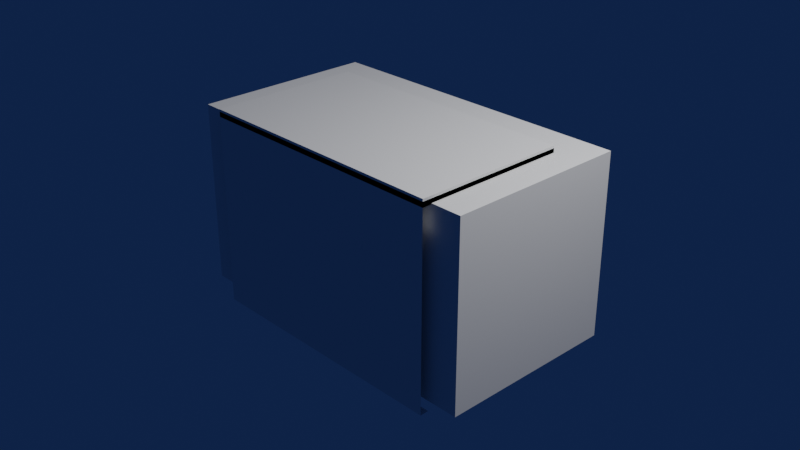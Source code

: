 # Source: blend.blend  (saved by Blender 2.91.10; exported with 4.5.12 LTS)
import bpy
from mathutils import Matrix  # noqa: F401  (used for matrix-valued properties, if any)

bpy.ops.wm.read_factory_settings(use_empty=True)
scene = bpy.context.scene
scene.name = 'Scene'

# ---- collections
col_collection = bpy.data.collections.new('Collection'); scene.collection.children.link(col_collection)
col_collection_2 = bpy.data.collections.new('Collection 2'); scene.collection.children.link(col_collection_2)

# ---- world
world_world = bpy.data.worlds.new('World'); scene.world = world_world
world_world.color = (0.004369, 0.01545, 0.05087)
world_world.use_sun_shadow = False
world_world.sun_shadow_jitter_overblur = 0.0

# ---- cameras
cam_camera = bpy.data.cameras.new('Camera')
cam_camera.clip_end = 100.0
cam_camera.ortho_scale = 7.314

# ---- lights
light_light = bpy.data.lights.new('Light', 'POINT')
light_light.transmission_factor = 0.0
light_light.energy = 1000.0
light_light.shadow_soft_size = 0.1
light_light.shadow_maximum_resolution = 0.006
light_light.use_absolute_resolution = True

# ---- meshes
me_x = bpy.data.meshes.new('Куб')
me_x.from_pydata([(-1.0, -1.0, -1.0), (-1.0, -1.0, 1.0), (-1.0, 1.0, -1.0), (-1.0, 1.0, 1.0), (1.0, -1.0, -1.0), (1.0, -1.0, 1.0), (1.0, 1.0, -1.0), (1.0, 1.0, 1.0), (0.0, -0.6682, -1.0), (0.0, 1.0, 1.0), (0.0, -1.0, -1.0), (0.0, -1.0, 1.0), (0.5, 1.0, 1.0), (0.5, -1.0, -1.0), (0.5, -0.6682, -1.0), (0.5, -1.0, 1.0), (0.75, 1.0, 1.0), (0.75, -1.0, -1.0), (0.75, -0.6682, -1.0), (0.75, -1.0, 1.0), (0.25, -0.6682, -1.0), (0.25, -1.0, 1.0), (0.25, 1.0, 1.0), (0.25, -1.0, -1.0), (-0.5, -0.6682, -1.0), (-0.5, -1.0, 1.0), (-0.5, 1.0, 1.0), (-0.5, -1.0, -1.0), (-0.75, -0.6682, -1.0), (-0.75, -1.0, 1.0), (-0.75, 1.0, 1.0), (-0.75, -1.0, -1.0), (-0.25, 1.0, 1.0), (-0.25, -1.0, -1.0), (-0.25, -0.6682, -1.0), (-0.25, -1.0, 1.0), (-1.0, -1.0, 0.0), (-1.007, 1.0, 0.0), (1.0, 1.0, 0.0), (1.0, -1.0, 0.0), (0.0, -1.0, 0.0), (0.0, -0.6682, 0.0), (0.5, -1.0, 0.0), (0.5, -0.6682, 0.0), (0.75, -1.0, 0.0), (0.75, -0.6682, 0.0), (0.25, -0.6682, 0.0), (0.25, -1.0, 0.0), (-0.5, -0.6682, 0.0), (-0.5, -1.0, 0.0), (-0.75, -0.6682, 0.0), (-0.75, -1.0, 0.0), (-0.25, -1.0, 0.0), (-0.25, -0.6682, 0.0), (-1.0, -1.0, 0.5), (-1.0, 1.0, 0.5), (1.0, 1.0, 0.5), (1.0, -1.0, 0.5), (0.0, -1.0, 0.5), (0.0, -0.6682, 0.5), (0.5, -1.0, 0.5), (0.5, -0.6682, 0.5), (0.75, -1.0, 0.5), (0.75, -0.6682, 0.5), (0.25, -0.6682, 0.5), (0.25, -1.0, 0.5), (-0.5, -0.6682, 0.5), (-0.5, -1.0, 0.5), (-0.75, -0.6682, 0.5), (-0.75, -1.0, 0.5), (-0.25, -1.0, 0.5), (-0.25, -0.6532, 0.5), (-1.0, 1.0, -0.5), (1.0, 1.0, -0.5), (1.0, -1.0, -0.5), (0.0, -1.0, -0.5), (0.0, -0.6682, -0.5), (0.5, -1.0, -0.5), (0.5, -0.6682, -0.5), (0.75, -1.0, -0.5), (0.75, -0.6682, -0.5), (0.25, -0.6682, -0.5), (0.25, -1.0, -0.5), (-0.5, -0.6682, -0.5), (-0.5, -1.0, -0.5), (-0.75, -0.6682, -0.5), (-0.75, -1.0, -0.5), (-0.25, -1.0, -0.5), (-0.25, -0.6682, -0.5), (-1.0, -1.0, -0.5), (-1.0, -1.0, -0.25), (-1.0, 1.0, -0.25), (1.0, 1.0, -0.25), (1.0, -1.0, -0.25), (0.0, -1.0, -0.25), (0.0, -0.6682, -0.25), (0.5, -1.0, -0.25), (0.5, -0.6682, -0.25), (0.75, -1.0, -0.25), (0.75, -0.6682, -0.25), (0.25, -0.6682, -0.25), (0.25, -1.0, -0.25), (-0.5, -0.6682, -0.25), (-0.5, -1.0, -0.25), (-0.75, -0.6682, -0.25), (-0.75, -1.0, -0.25), (-0.25, -1.0, -0.25), (-0.25, -0.6682, -0.25), (-0.875, -0.4887, -1.0), (-0.875, -1.0, 1.0), (-0.875, 1.0, 1.0), (-0.875, -1.0, -1.0), (-0.875, -0.4887, 0.0), (-0.875, -1.0, 0.0), (-0.875, -0.4887, 0.5), (-0.875, -1.0, 0.5), (-0.875, -1.0, -0.5), (-0.875, -0.4887, -0.5), (-0.875, -1.0, -0.25), (-0.875, -0.4887, -0.25), (-0.9375, -0.07161, -1.0), (-0.9375, -1.0, 1.0), (-0.9375, -1.0, 0.0), (-0.9375, -1.0, 0.5), (-0.9375, -1.0, -0.5), (-0.9375, -1.0, -0.25), (-0.9375, 1.0, 1.0), (-0.9375, -1.0, -1.0), (-0.9375, -0.07161, 0.0), (-0.9375, -0.07161, 0.5), (-0.9375, -0.07161, -0.5), (-0.9375, -0.07161, -0.25), (-0.9688, 0.1369, -1.0), (-0.9688, -1.0, 1.0), (-0.9688, -1.0, 0.0), (-0.9688, -1.0, 0.5), (-0.9688, -1.0, -0.5), (-0.9688, -1.0, -0.25), (-0.9688, 1.0, 1.0), (-0.9688, -1.0, -1.0), (-0.9688, 0.1369, 0.0), (-0.9688, 0.1369, 0.5), (-0.9688, 0.1369, -0.5), (-0.9688, 0.1369, -0.25), (0.875, 1.0, 1.0), (0.875, -1.0, -1.0), (0.875, -0.6626, -1.0), (0.875, -1.0, 1.0), (0.875, -1.0, 0.0), (0.875, -0.6626, 0.0), (0.875, -1.0, 0.5), (0.875, -0.6626, 0.5), (0.875, -0.6626, -0.5), (0.875, -1.0, -0.5), (0.875, -0.6626, -0.25), (0.875, -1.0, -0.25), (0.9375, 1.0, 1.0), (0.9375, -1.0, -1.0), (0.9375, -0.2455, 0.0), (0.9375, -0.2455, 0.5), (0.9375, -0.2455, -0.5), (0.9375, -0.2455, -0.25), (0.9375, -0.2455, -1.0), (0.9375, -1.0, 1.0), (0.9375, -1.0, 0.0), (0.9375, -1.0, 0.5), (0.9375, -1.0, -0.5), (0.9375, -1.0, -0.25), (0.9688, 1.0, 1.0), (0.9688, -1.0, -1.0), (0.9688, -0.037, 0.0), (0.9688, -0.037, 0.5), (0.9688, -0.037, -0.5), (0.9688, -0.037, -0.25), (0.9688, -0.037, -1.0), (0.9688, -1.0, 1.0), (0.9688, -1.0, 0.0), (0.9688, -1.0, 0.5), (0.9688, -1.0, -0.5), (0.9688, -1.0, -0.25), (-0.9733, -0.3127, -1.023), (-0.9733, -0.3127, 0.4586), (-0.9733, 1.003, -1.023), (-0.9733, 1.003, 0.464), (-0.3709, -0.3127, -1.023), (-0.3709, -0.3127, 0.464), (-0.3709, 1.003, -1.023), (-0.3709, 1.003, 0.464), (-0.9733, -0.3127, -0.282), (-0.9733, 1.003, -0.2793), (-0.3709, 1.003, -0.2793), (-0.3709, -0.3127, -0.2793), (-0.9733, -0.3127, 0.08827), (-0.9733, 1.003, 0.09233), (-0.3709, 1.003, 0.09233), (-0.3709, -0.3127, 0.09233), (-0.9733, 1.003, -0.651), (-0.3709, 1.003, -0.651), (-0.3709, -0.3127, -0.651), (-0.9733, -0.3127, -0.6523), (0.8133, -1.103, 0.9899), (-0.7996, -1.103, 0.9899), (-0.7996, -1.103, -1.108), (0.8133, -1.103, -1.108), (-0.7996, -1.103, 1.046), (0.8133, -1.103, 1.046), (-0.7996, 0.5825, 1.046), (0.8133, 0.5825, 1.046), (-0.7996, 0.5825, 0.9899), (0.8133, 0.5825, 0.9899), (0.8133, -1.103, 1.072), (-0.7996, -1.103, 1.072), (-0.7996, 0.5825, 1.072), (0.8133, 0.5825, 1.072), (0.8133, -1.103, 0.9899), (-0.7996, -1.103, 0.9899), (-0.7996, -1.103, -1.108), (0.8133, -1.103, -1.108), (0.8131, -1.007, 0.9931), (-0.7997, -1.007, 0.9931), (-0.7997, -1.007, -1.105), (0.8131, -1.007, -1.105), (-0.7996, -1.103, 1.046), (0.8133, -1.103, 1.046), (0.8133, -1.103, 1.072), (-0.7996, -1.103, 1.072), (0.8133, -1.103, 0.9899), (-0.7996, -1.103, 0.9899), (-0.7996, -1.103, -1.108), (0.8133, -1.103, -1.108), (0.8131, -1.007, 0.9931), (-0.8023, -1.106, 0.9899), (-0.8023, -1.106, -1.108), (-0.7997, -1.007, 0.9931), (-0.7996, -1.103, 0.9899), (-0.7996, -1.103, 1.072), (-0.7997, -1.007, 0.9931), (-0.7996, -1.103, 0.9899)], [(227, 231), (228, 232), (219, 233), (227, 234), (225, 235), (233, 236), (234, 237)], [(54, 1, 3, 55), (171, 168, 7, 56), (56, 7, 5, 57), (135, 133, 1, 54), (174, 6, 4, 169), (138, 3, 1, 133), (22, 9, 11, 21), (34, 8, 10, 33), (65, 21, 11, 58), (71, 32, 9, 59), (62, 19, 15, 60), (16, 12, 15, 19), (20, 14, 13, 23), (64, 22, 12, 61), (144, 16, 19, 147), (150, 147, 19, 62), (14, 18, 17, 13), (61, 12, 16, 63), (59, 9, 22, 64), (8, 20, 23, 10), (60, 15, 21, 65), (12, 22, 21, 15), (68, 30, 26, 66), (28, 24, 27, 31), (32, 26, 25, 35), (70, 35, 25, 67), (108, 28, 31, 111), (114, 110, 30, 68), (26, 30, 29, 25), (67, 25, 29, 69), (58, 11, 35, 70), (9, 32, 35, 11), (66, 26, 32, 71), (24, 34, 33, 27), (102, 48, 53, 107), (94, 40, 52, 106), (103, 49, 51, 105), (119, 112, 50, 104), (106, 52, 49, 103), (104, 50, 48, 102), (96, 42, 47, 101), (95, 41, 46, 100), (97, 43, 45, 99), (155, 148, 44, 98), (100, 46, 43, 97), (98, 44, 42, 96), (107, 53, 41, 95), (101, 47, 40, 94), (137, 134, 36, 90), (92, 38, 39, 93), (173, 170, 38, 92), (90, 36, 37, 91), (48, 66, 71, 53), (40, 58, 70, 52), (49, 67, 69, 51), (112, 114, 68, 50), (52, 70, 67, 49), (50, 68, 66, 48), (42, 60, 65, 47), (41, 59, 64, 46), (43, 61, 63, 45), (148, 150, 62, 44), (46, 64, 61, 43), (44, 62, 60, 42), (53, 71, 59, 41), (47, 65, 58, 40), (134, 135, 54, 36), (38, 56, 57, 39), (170, 171, 56, 38), (36, 54, 55, 37), (0, 89, 72, 2), (174, 172, 73, 6), (6, 73, 74, 4), (139, 136, 89, 0), (23, 82, 75, 10), (34, 88, 76, 8), (17, 79, 77, 13), (20, 81, 78, 14), (145, 153, 79, 17), (14, 78, 80, 18), (8, 76, 81, 20), (13, 77, 82, 23), (28, 85, 83, 24), (33, 87, 84, 27), (108, 117, 85, 28), (27, 84, 86, 31), (10, 75, 87, 33), (24, 83, 88, 34), (89, 90, 91, 72), (172, 173, 92, 73), (73, 92, 93, 74), (136, 137, 90, 89), (82, 101, 94, 75), (88, 107, 95, 76), (79, 98, 96, 77), (81, 100, 97, 78), (153, 155, 98, 79), (78, 97, 99, 80), (76, 95, 100, 81), (77, 96, 101, 82), (85, 104, 102, 83), (87, 106, 103, 84), (117, 119, 104, 85), (84, 103, 105, 86), (75, 94, 106, 87), (83, 102, 107, 88), (130, 131, 119, 117), (86, 105, 118, 116), (120, 130, 117, 108), (31, 86, 116, 111), (51, 69, 115, 113), (128, 129, 114, 112), (105, 51, 113, 118), (131, 128, 112, 119), (129, 126, 110, 114), (120, 108, 111, 127), (30, 110, 109, 29), (69, 29, 109, 115), (132, 120, 127, 139), (141, 138, 126, 129), (143, 140, 128, 131), (140, 141, 129, 128), (132, 142, 130, 120), (142, 143, 131, 130), (116, 118, 125, 124), (111, 116, 124, 127), (113, 115, 123, 122), (118, 113, 122, 125), (110, 126, 121, 109), (115, 109, 121, 123), (72, 91, 143, 142), (2, 72, 142, 132), (37, 55, 141, 140), (91, 37, 140, 143), (55, 3, 138, 141), (2, 132, 139, 0), (124, 125, 137, 136), (127, 124, 136, 139), (122, 123, 135, 134), (125, 122, 134, 137), (126, 138, 133, 121), (123, 121, 133, 135), (166, 167, 155, 153), (80, 99, 154, 152), (157, 166, 153, 145), (18, 80, 152, 146), (45, 63, 151, 149), (164, 165, 150, 148), (99, 45, 149, 154), (167, 164, 148, 155), (165, 163, 147, 150), (156, 144, 147, 163), (18, 146, 145, 17), (63, 16, 144, 151), (168, 156, 163, 175), (177, 175, 163, 165), (179, 176, 164, 167), (176, 177, 165, 164), (169, 178, 166, 157), (178, 179, 167, 166), (152, 154, 161, 160), (146, 152, 160, 162), (149, 151, 159, 158), (154, 149, 158, 161), (146, 162, 157, 145), (151, 144, 156, 159), (74, 93, 179, 178), (4, 74, 178, 169), (39, 57, 177, 176), (93, 39, 176, 179), (57, 5, 175, 177), (7, 168, 175, 5), (160, 161, 173, 172), (162, 160, 172, 174), (158, 159, 171, 170), (161, 158, 170, 173), (162, 174, 169, 157), (159, 156, 168, 171), (192, 181, 183, 193), (193, 183, 187, 194), (194, 187, 185, 195), (195, 185, 181, 192), (182, 186, 184, 180), (187, 183, 181, 185), (198, 191, 188, 199), (197, 190, 191, 198), (196, 189, 190, 197), (199, 188, 189, 196), (191, 195, 192, 188), (190, 194, 195, 191), (189, 193, 194, 190), (188, 192, 193, 189), (180, 199, 196, 182), (182, 196, 197, 186), (186, 197, 198, 184), (184, 198, 199, 180), (209, 208, 212, 213), (202, 203, 205, 204), (207, 206, 208, 209), (205, 207, 209, 200), (204, 205, 200, 201), (206, 204, 201, 208), (211, 210, 213, 212), (208, 201, 211, 212), (201, 200, 210, 211), (200, 209, 213, 210), (203, 202, 216, 217), (200, 201, 215, 214), (217, 216, 220, 221), (214, 215, 219, 218), (214, 218, 230, 226), (215, 214, 226, 227), (211, 210, 224, 225), (205, 204, 222, 223), (216, 217, 229, 228)])
_uv = me_x.uv_layers.new(name='UVКарта')
_uv.uv.foreach_set('vector', [0.5625, 0.0, 0.625, 0.0, 0.625, 0.25, 0.5625, 0.25, 0.5625, 0.4961, 0.625, 0.4961, 0.625, 0.5, 0.5625, 0.5, 0.5625, 0.5, 0.625, 0.5, 0.625, 0.75, 0.5625, 0.75, 0.5625, 0.9961, 0.625, 0.9961, 0.625, 1.0, 0.5625, 1.0, 0.3711, 0.5, 0.375, 0.5, 0.375, 0.75, 0.3711, 0.75, 0.8711, 0.5, 0.875, 0.5, 0.875, 0.75, 0.8711, 0.75, 0.7188, 0.5, 0.75, 0.5, 0.75, 0.75, 0.7188, 0.75, 0.2188, 0.5, 0.25, 0.5, 0.25, 0.75, 0.2188, 0.75, 0.5625, 0.8438, 0.625, 0.8438, 0.625, 0.875, 0.5625, 0.875, 0.5625, 0.3438, 0.625, 0.3438, 0.625, 0.375, 0.5625, 0.375, 0.5625, 0.7812, 0.625, 0.7812, 0.625, 0.8125, 0.5625, 0.8125, 0.6562, 0.5, 0.6875, 0.5, 0.6875, 0.75, 0.6562, 0.75, 0.2812, 0.5, 0.3125, 0.5, 0.3125, 0.75, 0.2812, 0.75, 0.5625, 0.4062, 0.625, 0.4062, 0.625, 0.4375, 0.5625, 0.4375, 0.6406, 0.5, 0.6562, 0.5, 0.6562, 0.75, 0.6406, 0.75, 0.5625, 0.7656, 0.625, 0.7656, 0.625, 0.7812, 0.5625, 0.7812, 0.3125, 0.5, 0.3438, 0.5, 0.3438, 0.75, 0.3125, 0.75, 0.5625, 0.4375, 0.625, 0.4375, 0.625, 0.4688, 0.5625, 0.4688, 0.5625, 0.375, 0.625, 0.375, 0.625, 0.4062, 0.5625, 0.4062, 0.25, 0.5, 0.2812, 0.5, 0.2812, 0.75, 0.25, 0.75, 0.5625, 0.8125, 0.625, 0.8125, 0.625, 0.8438, 0.5625, 0.8438, 0.6875, 0.5, 0.7188, 0.5, 0.7188, 0.75, 0.6875, 0.75, 0.5625, 0.2812, 0.625, 0.2812, 0.625, 0.3125, 0.5625, 0.3125, 0.1562, 0.5, 0.1875, 0.5, 0.1875, 0.75, 0.1562, 0.75, 0.7812, 0.5, 0.8125, 0.5, 0.8125, 0.75, 0.7812, 0.75, 0.5625, 0.9062, 0.625, 0.9062, 0.625, 0.9375, 0.5625, 0.9375, 0.1406, 0.5, 0.1562, 0.5, 0.1562, 0.75, 0.1406, 0.75, 0.5625, 0.2656, 0.625, 0.2656, 0.625, 0.2812, 0.5625, 0.2812, 0.8125, 0.5, 0.8438, 0.5, 0.8438, 0.75, 0.8125, 0.75, 0.5625, 0.9375, 0.625, 0.9375, 0.625, 0.9688, 0.5625, 0.9688, 0.5625, 0.875, 0.625, 0.875, 0.625, 0.9062, 0.5625, 0.9062, 0.75, 0.5, 0.7812, 0.5, 0.7812, 0.75, 0.75, 0.75, 0.5625, 0.3125, 0.625, 0.3125, 0.625, 0.3438, 0.5625, 0.3438, 0.1875, 0.5, 0.2188, 0.5, 0.2188, 0.75, 0.1875, 0.75, 0.4688, 0.3125, 0.5, 0.3125, 0.5, 0.3438, 0.4688, 0.3438, 0.4688, 0.875, 0.5, 0.875, 0.5, 0.9062, 0.4688, 0.9062, 0.4688, 0.9375, 0.5, 0.9375, 0.5, 0.9688, 0.4688, 0.9688, 0.4688, 0.2656, 0.5, 0.2656, 0.5, 0.2812, 0.4688, 0.2812, 0.4688, 0.9062, 0.5, 0.9062, 0.5, 0.9375, 0.4688, 0.9375, 0.4688, 0.2812, 0.5, 0.2812, 0.5, 0.3125, 0.4688, 0.3125, 0.4688, 0.8125, 0.5, 0.8125, 0.5, 0.8438, 0.4688, 0.8438, 0.4688, 0.375, 0.5, 0.375, 0.5, 0.4062, 0.4688, 0.4062, 0.4688, 0.4375, 0.5, 0.4375, 0.5, 0.4688, 0.4688, 0.4688, 0.4688, 0.7656, 0.5, 0.7656, 0.5, 0.7812, 0.4688, 0.7812, 0.4688, 0.4062, 0.5, 0.4062, 0.5, 0.4375, 0.4688, 0.4375, 0.4688, 0.7812, 0.5, 0.7812, 0.5, 0.8125, 0.4688, 0.8125, 0.4688, 0.3438, 0.5, 0.3438, 0.5, 0.375, 0.4688, 0.375, 0.4688, 0.8438, 0.5, 0.8438, 0.5, 0.875, 0.4688, 0.875, 0.4688, 0.9961, 0.5, 0.9961, 0.5, 1.0, 0.4688, 1.0, 0.4688, 0.5, 0.5, 0.5, 0.5, 0.75, 0.4688, 0.75, 0.4688, 0.4961, 0.5, 0.4961, 0.5, 0.5, 0.4688, 0.5, 0.4688, 0.0, 0.5, 0.0, 0.5, 0.25, 0.4688, 0.25, 0.5, 0.3125, 0.5625, 0.3125, 0.5625, 0.3438, 0.5, 0.3438, 0.5, 0.875, 0.5625, 0.875, 0.5625, 0.9062, 0.5, 0.9062, 0.5, 0.9375, 0.5625, 0.9375, 0.5625, 0.9688, 0.5, 0.9688, 0.5, 0.2656, 0.5625, 0.2656, 0.5625, 0.2812, 0.5, 0.2812, 0.5, 0.9062, 0.5625, 0.9062, 0.5625, 0.9375, 0.5, 0.9375, 0.5, 0.2812, 0.5625, 0.2812, 0.5625, 0.3125, 0.5, 0.3125, 0.5, 0.8125, 0.5625, 0.8125, 0.5625, 0.8438, 0.5, 0.8438, 0.5, 0.375, 0.5625, 0.375, 0.5625, 0.4062, 0.5, 0.4062, 0.5, 0.4375, 0.5625, 0.4375, 0.5625, 0.4688, 0.5, 0.4688, 0.5, 0.7656, 0.5625, 0.7656, 0.5625, 0.7812, 0.5, 0.7812, 0.5, 0.4062, 0.5625, 0.4062, 0.5625, 0.4375, 0.5, 0.4375, 0.5, 0.7812, 0.5625, 0.7812, 0.5625, 0.8125, 0.5, 0.8125, 0.5, 0.3438, 0.5625, 0.3438, 0.5625, 0.375, 0.5, 0.375, 0.5, 0.8438, 0.5625, 0.8438, 0.5625, 0.875, 0.5, 0.875, 0.5, 0.9961, 0.5625, 0.9961, 0.5625, 1.0, 0.5, 1.0, 0.5, 0.5, 0.5625, 0.5, 0.5625, 0.75, 0.5, 0.75, 0.5, 0.4961, 0.5625, 0.4961, 0.5625, 0.5, 0.5, 0.5, 0.5, 0.0, 0.5625, 0.0, 0.5625, 0.25, 0.5, 0.25, 0.375, 0.0, 0.4375, 0.0, 0.4375, 0.25, 0.375, 0.25, 0.375, 0.4961, 0.4375, 0.4961, 0.4375, 0.5, 0.375, 0.5, 0.375, 0.5, 0.4375, 0.5, 0.4375, 0.75, 0.375, 0.75, 0.375, 0.9961, 0.4375, 0.9961, 0.4375, 1.0, 0.375, 1.0, 0.375, 0.8438, 0.4375, 0.8438, 0.4375, 0.875, 0.375, 0.875, 0.375, 0.3438, 0.4375, 0.3438, 0.4375, 0.375, 0.375, 0.375, 0.375, 0.7812, 0.4375, 0.7812, 0.4375, 0.8125, 0.375, 0.8125, 0.375, 0.4062, 0.4375, 0.4062, 0.4375, 0.4375, 0.375, 0.4375, 0.375, 0.7656, 0.4375, 0.7656, 0.4375, 0.7812, 0.375, 0.7812, 0.375, 0.4375, 0.4375, 0.4375, 0.4375, 0.4688, 0.375, 0.4688, 0.375, 0.375, 0.4375, 0.375, 0.4375, 0.4062, 0.375, 0.4062, 0.375, 0.8125, 0.4375, 0.8125, 0.4375, 0.8438, 0.375, 0.8438, 0.375, 0.2812, 0.4375, 0.2812, 0.4375, 0.3125, 0.375, 0.3125, 0.375, 0.9062, 0.4375, 0.9062, 0.4375, 0.9375, 0.375, 0.9375, 0.375, 0.2656, 0.4375, 0.2656, 0.4375, 0.2812, 0.375, 0.2812, 0.375, 0.9375, 0.4375, 0.9375, 0.4375, 0.9688, 0.375, 0.9688, 0.375, 0.875, 0.4375, 0.875, 0.4375, 0.9062, 0.375, 0.9062, 0.375, 0.3125, 0.4375, 0.3125, 0.4375, 0.3438, 0.375, 0.3438, 0.4375, 0.0, 0.4688, 0.0, 0.4688, 0.25, 0.4375, 0.25, 0.4375, 0.4961, 0.4688, 0.4961, 0.4688, 0.5, 0.4375, 0.5, 0.4375, 0.5, 0.4688, 0.5, 0.4688, 0.75, 0.4375, 0.75, 0.4375, 0.9961, 0.4688, 0.9961, 0.4688, 1.0, 0.4375, 1.0, 0.4375, 0.8438, 0.4688, 0.8438, 0.4688, 0.875, 0.4375, 0.875, 0.4375, 0.3438, 0.4688, 0.3438, 0.4688, 0.375, 0.4375, 0.375, 0.4375, 0.7812, 0.4688, 0.7812, 0.4688, 0.8125, 0.4375, 0.8125, 0.4375, 0.4062, 0.4688, 0.4062, 0.4688, 0.4375, 0.4375, 0.4375, 0.4375, 0.7656, 0.4688, 0.7656, 0.4688, 0.7812, 0.4375, 0.7812, 0.4375, 0.4375, 0.4688, 0.4375, 0.4688, 0.4688, 0.4375, 0.4688, 0.4375, 0.375, 0.4688, 0.375, 0.4688, 0.4062, 0.4375, 0.4062, 0.4375, 0.8125, 0.4688, 0.8125, 0.4688, 0.8438, 0.4375, 0.8438, 0.4375, 0.2812, 0.4688, 0.2812, 0.4688, 0.3125, 0.4375, 0.3125, 0.4375, 0.9062, 0.4688, 0.9062, 0.4688, 0.9375, 0.4375, 0.9375, 0.4375, 0.2656, 0.4688, 0.2656, 0.4688, 0.2812, 0.4375, 0.2812, 0.4375, 0.9375, 0.4688, 0.9375, 0.4688, 0.9688, 0.4375, 0.9688, 0.4375, 0.875, 0.4688, 0.875, 0.4688, 0.9062, 0.4375, 0.9062, 0.4375, 0.3125, 0.4688, 0.3125, 0.4688, 0.3438, 0.4375, 0.3438, 0.4375, 0.2578, 0.4688, 0.2578, 0.4688, 0.2656, 0.4375, 0.2656, 0.4375, 0.9688, 0.4688, 0.9688, 0.4688, 0.9844, 0.4375, 0.9844, 0.375, 0.2578, 0.4375, 0.2578, 0.4375, 0.2656, 0.375, 0.2656, 0.375, 0.9688, 0.4375, 0.9688, 0.4375, 0.9844, 0.375, 0.9844, 0.5, 0.9688, 0.5625, 0.9688, 0.5625, 0.9844, 0.5, 0.9844, 0.5, 0.2578, 0.5625, 0.2578, 0.5625, 0.2656, 0.5, 0.2656, 0.4688, 0.9688, 0.5, 0.9688, 0.5, 0.9844, 0.4688, 0.9844, 0.4688, 0.2578, 0.5, 0.2578, 0.5, 0.2656, 0.4688, 0.2656, 0.5625, 0.2578, 0.625, 0.2578, 0.625, 0.2656, 0.5625, 0.2656, 0.1328, 0.5, 0.1406, 0.5, 0.1406, 0.75, 0.1328, 0.75, 0.8438, 0.5, 0.8594, 0.5, 0.8594, 0.75, 0.8438, 0.75, 0.5625, 0.9688, 0.625, 0.9688, 0.625, 0.9844, 0.5625, 0.9844, 0.1289, 0.5, 0.1328, 0.5, 0.1328, 0.75, 0.1289, 0.75, 0.5625, 0.2539, 0.625, 0.2539, 0.625, 0.2578, 0.5625, 0.2578, 0.4688, 0.2539, 0.5, 0.2539, 0.5, 0.2578, 0.4688, 0.2578, 0.5, 0.2539, 0.5625, 0.2539, 0.5625, 0.2578, 0.5, 0.2578, 0.375, 0.2539, 0.4375, 0.2539, 0.4375, 0.2578, 0.375, 0.2578, 0.4375, 0.2539, 0.4688, 0.2539, 0.4688, 0.2578, 0.4375, 0.2578, 0.4375, 0.9844, 0.4688, 0.9844, 0.4688, 0.9922, 0.4375, 0.9922, 0.375, 0.9844, 0.4375, 0.9844, 0.4375, 0.9922, 0.375, 0.9922, 0.5, 0.9844, 0.5625, 0.9844, 0.5625, 0.9922, 0.5, 0.9922, 0.4688, 0.9844, 0.5, 0.9844, 0.5, 0.9922, 0.4688, 0.9922, 0.8594, 0.5, 0.8672, 0.5, 0.8672, 0.75, 0.8594, 0.75, 0.5625, 0.9844, 0.625, 0.9844, 0.625, 0.9922, 0.5625, 0.9922, 0.4375, 0.25, 0.4688, 0.25, 0.4688, 0.2539, 0.4375, 0.2539, 0.375, 0.25, 0.4375, 0.25, 0.4375, 0.2539, 0.375, 0.2539, 0.5, 0.25, 0.5625, 0.25, 0.5625, 0.2539, 0.5, 0.2539, 0.4688, 0.25, 0.5, 0.25, 0.5, 0.2539, 0.4688, 0.2539, 0.5625, 0.25, 0.625, 0.25, 0.625, 0.2539, 0.5625, 0.2539, 0.125, 0.5, 0.1289, 0.5, 0.1289, 0.75, 0.125, 0.75, 0.4375, 0.9922, 0.4688, 0.9922, 0.4688, 0.9961, 0.4375, 0.9961, 0.375, 0.9922, 0.4375, 0.9922, 0.4375, 0.9961, 0.375, 0.9961, 0.5, 0.9922, 0.5625, 0.9922, 0.5625, 0.9961, 0.5, 0.9961, 0.4688, 0.9922, 0.5, 0.9922, 0.5, 0.9961, 0.4688, 0.9961, 0.8672, 0.5, 0.8711, 0.5, 0.8711, 0.75, 0.8672, 0.75, 0.5625, 0.9922, 0.625, 0.9922, 0.625, 0.9961, 0.5625, 0.9961, 0.4375, 0.7578, 0.4688, 0.7578, 0.4688, 0.7656, 0.4375, 0.7656, 0.4375, 0.4688, 0.4688, 0.4688, 0.4688, 0.4844, 0.4375, 0.4844, 0.375, 0.7578, 0.4375, 0.7578, 0.4375, 0.7656, 0.375, 0.7656, 0.375, 0.4688, 0.4375, 0.4688, 0.4375, 0.4844, 0.375, 0.4844, 0.5, 0.4688, 0.5625, 0.4688, 0.5625, 0.4844, 0.5, 0.4844, 0.5, 0.7578, 0.5625, 0.7578, 0.5625, 0.7656, 0.5, 0.7656, 0.4688, 0.4688, 0.5, 0.4688, 0.5, 0.4844, 0.4688, 0.4844, 0.4688, 0.7578, 0.5, 0.7578, 0.5, 0.7656, 0.4688, 0.7656, 0.5625, 0.7578, 0.625, 0.7578, 0.625, 0.7656, 0.5625, 0.7656, 0.6328, 0.5, 0.6406, 0.5, 0.6406, 0.75, 0.6328, 0.75, 0.3438, 0.5, 0.3594, 0.5, 0.3594, 0.75, 0.3438, 0.75, 0.5625, 0.4688, 0.625, 0.4688, 0.625, 0.4844, 0.5625, 0.4844, 0.6289, 0.5, 0.6328, 0.5, 0.6328, 0.75, 0.6289, 0.75, 0.5625, 0.7539, 0.625, 0.7539, 0.625, 0.7578, 0.5625, 0.7578, 0.4688, 0.7539, 0.5, 0.7539, 0.5, 0.7578, 0.4688, 0.7578, 0.5, 0.7539, 0.5625, 0.7539, 0.5625, 0.7578, 0.5, 0.7578, 0.375, 0.7539, 0.4375, 0.7539, 0.4375, 0.7578, 0.375, 0.7578, 0.4375, 0.7539, 0.4688, 0.7539, 0.4688, 0.7578, 0.4375, 0.7578, 0.4375, 0.4844, 0.4688, 0.4844, 0.4688, 0.4922, 0.4375, 0.4922, 0.375, 0.4844, 0.4375, 0.4844, 0.4375, 0.4922, 0.375, 0.4922, 0.5, 0.4844, 0.5625, 0.4844, 0.5625, 0.4922, 0.5, 0.4922, 0.4688, 0.4844, 0.5, 0.4844, 0.5, 0.4922, 0.4688, 0.4922, 0.3594, 0.5, 0.3672, 0.5, 0.3672, 0.75, 0.3594, 0.75, 0.5625, 0.4844, 0.625, 0.4844, 0.625, 0.4922, 0.5625, 0.4922, 0.4375, 0.75, 0.4688, 0.75, 0.4688, 0.7539, 0.4375, 0.7539, 0.375, 0.75, 0.4375, 0.75, 0.4375, 0.7539, 0.375, 0.7539, 0.5, 0.75, 0.5625, 0.75, 0.5625, 0.7539, 0.5, 0.7539, 0.4688, 0.75, 0.5, 0.75, 0.5, 0.7539, 0.4688, 0.7539, 0.5625, 0.75, 0.625, 0.75, 0.625, 0.7539, 0.5625, 0.7539, 0.625, 0.5, 0.6289, 0.5, 0.6289, 0.75, 0.625, 0.75, 0.4375, 0.4922, 0.4688, 0.4922, 0.4688, 0.4961, 0.4375, 0.4961, 0.375, 0.4922, 0.4375, 0.4922, 0.4375, 0.4961, 0.375, 0.4961, 0.5, 0.4922, 0.5625, 0.4922, 0.5625, 0.4961, 0.5, 0.4961, 0.4688, 0.4922, 0.5, 0.4922, 0.5, 0.4961, 0.4688, 0.4961, 0.3672, 0.5, 0.3711, 0.5, 0.3711, 0.75, 0.3672, 0.75, 0.5625, 0.4922, 0.625, 0.4922, 0.625, 0.4961, 0.5625, 0.4961, 0.5625, 0.0, 0.625, 0.0, 0.625, 0.25, 0.5625, 0.25, 0.5625, 0.25, 0.625, 0.25, 0.625, 0.5, 0.5625, 0.5, 0.5625, 0.5, 0.625, 0.5, 0.625, 0.75, 0.5625, 0.75, 0.5625, 0.75, 0.625, 0.75, 0.625, 1.0, 0.5625, 1.0, 0.125, 0.5, 0.375, 0.5, 0.375, 0.75, 0.125, 0.75, 0.625, 0.5, 0.875, 0.5, 0.875, 0.75, 0.625, 0.75, 0.4375, 0.75, 0.5, 0.75, 0.5, 1.0, 0.4375, 1.0, 0.4375, 0.5, 0.5, 0.5, 0.5, 0.75, 0.4375, 0.75, 0.4375, 0.25, 0.5, 0.25, 0.5, 0.5, 0.4375, 0.5, 0.4375, 0.0, 0.5, 0.0, 0.5, 0.25, 0.4375, 0.25, 0.5, 0.75, 0.5625, 0.75, 0.5625, 1.0, 0.5, 1.0, 0.5, 0.5, 0.5625, 0.5, 0.5625, 0.75, 0.5, 0.75, 0.5, 0.25, 0.5625, 0.25, 0.5625, 0.5, 0.5, 0.5, 0.5, 0.0, 0.5625, 0.0, 0.5625, 0.25, 0.5, 0.25, 0.375, 0.0, 0.4375, 0.0, 0.4375, 0.25, 0.375, 0.25, 0.375, 0.25, 0.4375, 0.25, 0.4375, 0.5, 0.375, 0.5, 0.375, 0.5, 0.4375, 0.5, 0.4375, 0.75, 0.375, 0.75, 0.375, 0.75, 0.4375, 0.75, 0.4375, 1.0, 0.375, 1.0, 0.0, 0.0, 0.0, 0.0, 0.0, 0.0, 0.0, 0.0, 0.0, 1.0, 1.0, 1.0, 1.0, 1.0, 0.0, 1.0, 0.0, 0.0, 0.0, 0.0, 0.0, 0.0, 0.0, 0.0, 0.0, 0.0, 0.0, 0.0, 0.0, 0.0, 0.0, 0.0, 0.0, 1.0, 1.0, 1.0, 1.0, 1.0, 0.0, 1.0, 0.0, 0.0, 0.0, 0.0, 0.0, 0.0, 0.0, 0.0, 0.0, 1.0, 1.0, 1.0, 1.0, 1.0, 0.0, 1.0, 0.0, 0.0, 0.0, 0.0, 0.0, 0.0, 0.0, 0.0, 0.0, 1.0, 1.0, 1.0, 1.0, 1.0, 0.0, 1.0, 0.0, 0.0, 0.0, 0.0, 0.0, 0.0, 0.0, 0.0, 1.0, 1.0, 0.0, 1.0, 0.0, 1.0, 1.0, 1.0, 1.0, 1.0, 0.0, 1.0, 0.0, 1.0, 1.0, 1.0, 1.0, 1.0, 0.0, 1.0, 0.0, 1.0, 1.0, 1.0, 1.0, 1.0, 0.0, 1.0, 0.0, 1.0, 1.0, 1.0, 1.0, 1.0, 1.0, 1.0, 1.0, 1.0, 1.0, 1.0, 0.0, 1.0, 1.0, 1.0, 1.0, 1.0, 0.0, 1.0, 0.0, 1.0, 1.0, 1.0, 1.0, 1.0, 0.0, 1.0, 1.0, 1.0, 0.0, 1.0, 0.0, 1.0, 1.0, 1.0, 0.0, 1.0, 1.0, 1.0, 1.0, 1.0, 0.0, 1.0])
me_x.use_remesh_fix_poles = True
me_x.use_remesh_preserve_attributes = False
me_x.use_mirror_vertex_groups = False
me_x.update()

# ---- objects
ob_light = bpy.data.objects.new('Light', light_light)
ob_camera = bpy.data.objects.new('Camera', cam_camera)
ob_x = bpy.data.objects.new('Куб', me_x)

# ---- transforms, parenting, visibility, modifiers, constraints
ob_light.location = (4.076, 1.005, 5.904)
ob_light.rotation_euler = (0.6503, 0.05522, 1.866)
ob_light.lock_rotations_4d = False
ob_light.empty_display_type = 'ARROWS'
ob_light.color = (0.0, 0.0, 0.0, 0.0)
ob_light.lineart.crease_threshold = 0.0
ob_camera.location = (7.359, -6.926, 4.958)
ob_camera.rotation_euler = (1.109, 0.0, 0.8149)
ob_camera.lock_rotations_4d = False
ob_camera.empty_display_type = 'ARROWS'
ob_camera.color = (0.0, 0.0, 0.0, 0.0)
ob_camera.display_type = 'WIRE'
ob_camera.lineart.crease_threshold = 0.0
ob_x.location = (0.0, 0.0, 0.0)
ob_x.scale = (1.79, 1.0, 1.0)
ob_x.lineart.crease_threshold = 0.0

# ---- collection membership
col_collection.objects.link(ob_light)
col_collection.objects.link(ob_camera)
col_collection.objects.link(ob_x)

# ---- scene / render settings (as saved in the file)
scene.camera = ob_camera
scene.frame_start = 1; scene.frame_end = 250; scene.frame_set(1)
scene.render.engine = 'BLENDER_EEVEE_NEXT'
scene.cycles.use_denoising = False
scene.cycles.samples = 128
scene.cycles.sampling_pattern = 'TABULATED_SOBOL'
scene.cycles.use_adaptive_sampling = False
scene.cycles.use_light_tree = False
scene.view_settings.view_transform = 'Filmic'
bpy.context.view_layer.update()
